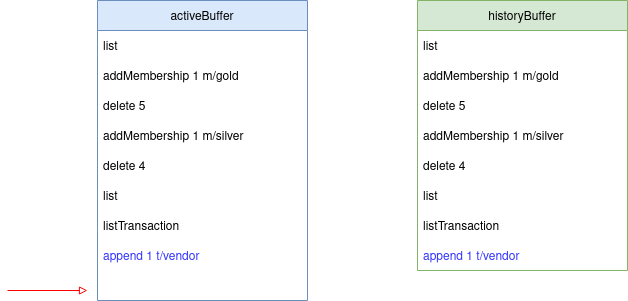

The diagram above was exported from draw.io. Its source (the exported page's mxGraphModel, read from the mxfile embedded in the PNG):
<mxGraphModel dx="1178" dy="622" grid="1" gridSize="10" guides="1" tooltips="1" connect="1" arrows="1" fold="1" page="1" pageScale="1" pageWidth="827" pageHeight="1169" math="0" shadow="0">
  <root>
    <mxCell id="0" />
    <mxCell id="1" parent="0" />
    <mxCell id="CtNugvkNXfhdY6IR2AOr-1" value="historyBuffer" style="swimlane;fontStyle=0;childLayout=stackLayout;horizontal=1;startSize=30;horizontalStack=0;resizeParent=1;resizeParentMax=0;resizeLast=0;collapsible=1;marginBottom=0;fillColor=#d5e8d4;strokeColor=#82b366;" vertex="1" parent="1">
      <mxGeometry x="480" y="40" width="210" height="270" as="geometry" />
    </mxCell>
    <mxCell id="CtNugvkNXfhdY6IR2AOr-2" value="list" style="text;strokeColor=none;fillColor=none;align=left;verticalAlign=middle;spacingLeft=4;spacingRight=4;overflow=hidden;points=[[0,0.5],[1,0.5]];portConstraint=eastwest;rotatable=0;" vertex="1" parent="CtNugvkNXfhdY6IR2AOr-1">
      <mxGeometry y="30" width="210" height="30" as="geometry" />
    </mxCell>
    <mxCell id="CtNugvkNXfhdY6IR2AOr-3" value="addMembership 1 m/gold" style="text;strokeColor=none;fillColor=none;align=left;verticalAlign=middle;spacingLeft=4;spacingRight=4;overflow=hidden;points=[[0,0.5],[1,0.5]];portConstraint=eastwest;rotatable=0;" vertex="1" parent="CtNugvkNXfhdY6IR2AOr-1">
      <mxGeometry y="60" width="210" height="30" as="geometry" />
    </mxCell>
    <mxCell id="CtNugvkNXfhdY6IR2AOr-4" value="delete 5" style="text;strokeColor=none;fillColor=none;align=left;verticalAlign=middle;spacingLeft=4;spacingRight=4;overflow=hidden;points=[[0,0.5],[1,0.5]];portConstraint=eastwest;rotatable=0;" vertex="1" parent="CtNugvkNXfhdY6IR2AOr-1">
      <mxGeometry y="90" width="210" height="30" as="geometry" />
    </mxCell>
    <mxCell id="CtNugvkNXfhdY6IR2AOr-5" value="addMembership 1 m/silver" style="text;strokeColor=none;fillColor=none;align=left;verticalAlign=middle;spacingLeft=4;spacingRight=4;overflow=hidden;points=[[0,0.5],[1,0.5]];portConstraint=eastwest;rotatable=0;" vertex="1" parent="CtNugvkNXfhdY6IR2AOr-1">
      <mxGeometry y="120" width="210" height="30" as="geometry" />
    </mxCell>
    <mxCell id="CtNugvkNXfhdY6IR2AOr-6" value="delete 4" style="text;strokeColor=none;fillColor=none;align=left;verticalAlign=middle;spacingLeft=4;spacingRight=4;overflow=hidden;points=[[0,0.5],[1,0.5]];portConstraint=eastwest;rotatable=0;" vertex="1" parent="CtNugvkNXfhdY6IR2AOr-1">
      <mxGeometry y="150" width="210" height="30" as="geometry" />
    </mxCell>
    <mxCell id="CtNugvkNXfhdY6IR2AOr-7" value="list" style="text;strokeColor=none;fillColor=none;align=left;verticalAlign=middle;spacingLeft=4;spacingRight=4;overflow=hidden;points=[[0,0.5],[1,0.5]];portConstraint=eastwest;rotatable=0;" vertex="1" parent="CtNugvkNXfhdY6IR2AOr-1">
      <mxGeometry y="180" width="210" height="30" as="geometry" />
    </mxCell>
    <mxCell id="CtNugvkNXfhdY6IR2AOr-8" value="listTransaction" style="text;strokeColor=none;fillColor=none;align=left;verticalAlign=middle;spacingLeft=4;spacingRight=4;overflow=hidden;points=[[0,0.5],[1,0.5]];portConstraint=eastwest;rotatable=0;" vertex="1" parent="CtNugvkNXfhdY6IR2AOr-1">
      <mxGeometry y="210" width="210" height="30" as="geometry" />
    </mxCell>
    <mxCell id="CtNugvkNXfhdY6IR2AOr-22" value="append 1 t/vendor" style="text;strokeColor=none;fillColor=none;align=left;verticalAlign=middle;spacingLeft=4;spacingRight=4;overflow=hidden;points=[[0,0.5],[1,0.5]];portConstraint=eastwest;rotatable=0;fontColor=#3333FF;" vertex="1" parent="CtNugvkNXfhdY6IR2AOr-1">
      <mxGeometry y="240" width="210" height="30" as="geometry" />
    </mxCell>
    <mxCell id="CtNugvkNXfhdY6IR2AOr-10" value="activeBuffer" style="swimlane;fontStyle=0;childLayout=stackLayout;horizontal=1;startSize=30;horizontalStack=0;resizeParent=1;resizeParentMax=0;resizeLast=0;collapsible=1;marginBottom=0;fillColor=#dae8fc;strokeColor=#6c8ebf;" vertex="1" parent="1">
      <mxGeometry x="160" y="40" width="210" height="300" as="geometry" />
    </mxCell>
    <mxCell id="CtNugvkNXfhdY6IR2AOr-11" value="list" style="text;strokeColor=none;fillColor=none;align=left;verticalAlign=middle;spacingLeft=4;spacingRight=4;overflow=hidden;points=[[0,0.5],[1,0.5]];portConstraint=eastwest;rotatable=0;" vertex="1" parent="CtNugvkNXfhdY6IR2AOr-10">
      <mxGeometry y="30" width="210" height="30" as="geometry" />
    </mxCell>
    <mxCell id="CtNugvkNXfhdY6IR2AOr-12" value="addMembership 1 m/gold" style="text;strokeColor=none;fillColor=none;align=left;verticalAlign=middle;spacingLeft=4;spacingRight=4;overflow=hidden;points=[[0,0.5],[1,0.5]];portConstraint=eastwest;rotatable=0;" vertex="1" parent="CtNugvkNXfhdY6IR2AOr-10">
      <mxGeometry y="60" width="210" height="30" as="geometry" />
    </mxCell>
    <mxCell id="CtNugvkNXfhdY6IR2AOr-13" value="delete 5" style="text;strokeColor=none;fillColor=none;align=left;verticalAlign=middle;spacingLeft=4;spacingRight=4;overflow=hidden;points=[[0,0.5],[1,0.5]];portConstraint=eastwest;rotatable=0;" vertex="1" parent="CtNugvkNXfhdY6IR2AOr-10">
      <mxGeometry y="90" width="210" height="30" as="geometry" />
    </mxCell>
    <mxCell id="CtNugvkNXfhdY6IR2AOr-14" value="addMembership 1 m/silver" style="text;strokeColor=none;fillColor=none;align=left;verticalAlign=middle;spacingLeft=4;spacingRight=4;overflow=hidden;points=[[0,0.5],[1,0.5]];portConstraint=eastwest;rotatable=0;" vertex="1" parent="CtNugvkNXfhdY6IR2AOr-10">
      <mxGeometry y="120" width="210" height="30" as="geometry" />
    </mxCell>
    <mxCell id="CtNugvkNXfhdY6IR2AOr-15" value="delete 4" style="text;strokeColor=none;fillColor=none;align=left;verticalAlign=middle;spacingLeft=4;spacingRight=4;overflow=hidden;points=[[0,0.5],[1,0.5]];portConstraint=eastwest;rotatable=0;" vertex="1" parent="CtNugvkNXfhdY6IR2AOr-10">
      <mxGeometry y="150" width="210" height="30" as="geometry" />
    </mxCell>
    <mxCell id="CtNugvkNXfhdY6IR2AOr-16" value="list" style="text;strokeColor=none;fillColor=none;align=left;verticalAlign=middle;spacingLeft=4;spacingRight=4;overflow=hidden;points=[[0,0.5],[1,0.5]];portConstraint=eastwest;rotatable=0;" vertex="1" parent="CtNugvkNXfhdY6IR2AOr-10">
      <mxGeometry y="180" width="210" height="30" as="geometry" />
    </mxCell>
    <mxCell id="CtNugvkNXfhdY6IR2AOr-17" value="listTransaction" style="text;strokeColor=none;fillColor=none;align=left;verticalAlign=middle;spacingLeft=4;spacingRight=4;overflow=hidden;points=[[0,0.5],[1,0.5]];portConstraint=eastwest;rotatable=0;" vertex="1" parent="CtNugvkNXfhdY6IR2AOr-10">
      <mxGeometry y="210" width="210" height="30" as="geometry" />
    </mxCell>
    <mxCell id="CtNugvkNXfhdY6IR2AOr-24" value="append 1 t/vendor" style="text;strokeColor=none;fillColor=none;align=left;verticalAlign=middle;spacingLeft=4;spacingRight=4;overflow=hidden;points=[[0,0.5],[1,0.5]];portConstraint=eastwest;rotatable=0;fontColor=#3333FF;" vertex="1" parent="CtNugvkNXfhdY6IR2AOr-10">
      <mxGeometry y="240" width="210" height="30" as="geometry" />
    </mxCell>
    <mxCell id="CtNugvkNXfhdY6IR2AOr-26" value=" " style="text;strokeColor=none;fillColor=none;align=left;verticalAlign=middle;spacingLeft=4;spacingRight=4;overflow=hidden;points=[[0,0.5],[1,0.5]];portConstraint=eastwest;rotatable=0;" vertex="1" parent="CtNugvkNXfhdY6IR2AOr-10">
      <mxGeometry y="270" width="210" height="30" as="geometry" />
    </mxCell>
    <mxCell id="CtNugvkNXfhdY6IR2AOr-21" style="rounded=0;orthogonalLoop=1;jettySize=auto;html=1;endArrow=none;endFill=0;startArrow=block;startFill=0;fillColor=#f8cecc;strokeColor=#FF0000;" edge="1" parent="1">
      <mxGeometry relative="1" as="geometry">
        <mxPoint x="70" y="330" as="targetPoint" />
        <mxPoint x="150" y="330" as="sourcePoint" />
      </mxGeometry>
    </mxCell>
  </root>
</mxGraphModel>